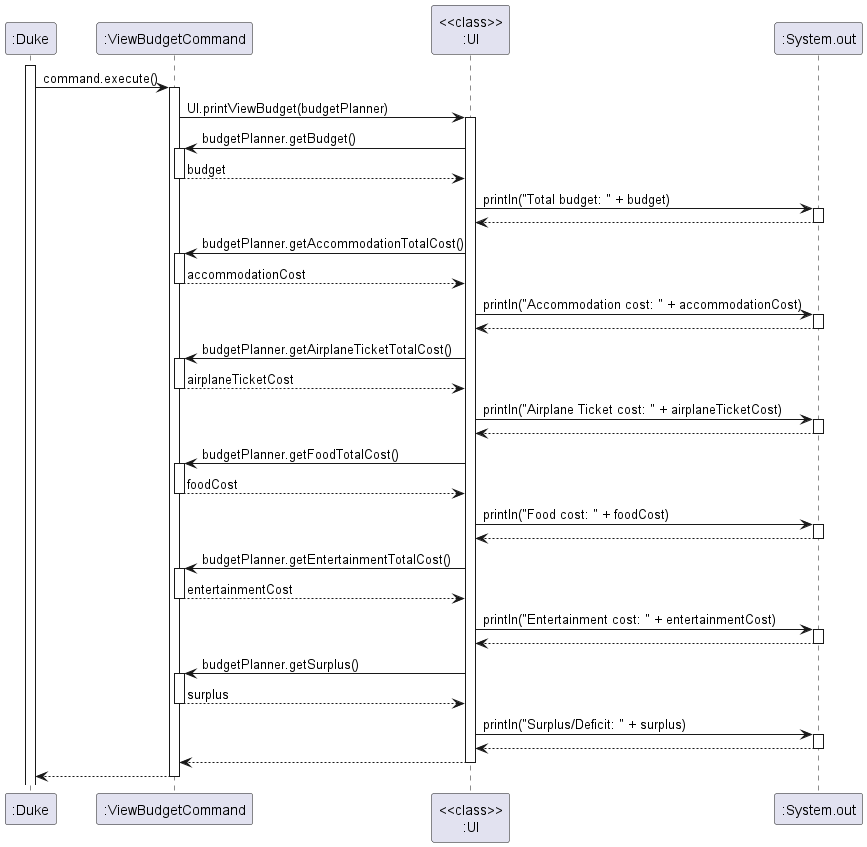

The diagram above was rendered by PlantUML. Its source (embedded in the PNG):
@startuml
'https://plantuml.com/sequence-diagram
activate ":Duke"
":Duke" -> ":ViewBudgetCommand" : command.execute()
activate ":ViewBudgetCommand"
":ViewBudgetCommand" -> "<<class>>\n:UI" : UI.printViewBudget(budgetPlanner)
activate "<<class>>\n:UI"
":ViewBudgetCommand" <- "<<class>>\n:UI" : budgetPlanner.getBudget()
activate ":ViewBudgetCommand"
":ViewBudgetCommand" --> "<<class>>\n:UI" : budget
deactivate ":ViewBudgetCommand"
"<<class>>\n:UI" -> ":System.out" : println("Total budget: " + budget)
activate ":System.out"
"<<class>>\n:UI" <-- ":System.out"
deactivate ":System.out"
":ViewBudgetCommand" <- "<<class>>\n:UI" : budgetPlanner.getAccommodationTotalCost()
activate ":ViewBudgetCommand"
":ViewBudgetCommand" --> "<<class>>\n:UI" : accommodationCost
deactivate ":ViewBudgetCommand"
"<<class>>\n:UI" -> ":System.out" : println("Accommodation cost: " + accommodationCost)
activate ":System.out"
"<<class>>\n:UI" <-- ":System.out"
deactivate ":System.out"
":ViewBudgetCommand" <- "<<class>>\n:UI" : budgetPlanner.getAirplaneTicketTotalCost()
activate ":ViewBudgetCommand"
":ViewBudgetCommand" --> "<<class>>\n:UI" : airplaneTicketCost
deactivate ":ViewBudgetCommand"
"<<class>>\n:UI" -> ":System.out" : println("Airplane Ticket cost: " + airplaneTicketCost)
activate ":System.out"
"<<class>>\n:UI" <-- ":System.out"
deactivate ":System.out"

":ViewBudgetCommand" <- "<<class>>\n:UI" : budgetPlanner.getFoodTotalCost()
activate ":ViewBudgetCommand"
":ViewBudgetCommand" --> "<<class>>\n:UI" : foodCost
deactivate ":ViewBudgetCommand"
"<<class>>\n:UI" -> ":System.out" : println("Food cost: " + foodCost)
activate ":System.out"
"<<class>>\n:UI" <-- ":System.out"
deactivate ":System.out"

":ViewBudgetCommand" <- "<<class>>\n:UI" : budgetPlanner.getEntertainmentTotalCost()
activate ":ViewBudgetCommand"
":ViewBudgetCommand" --> "<<class>>\n:UI" : entertainmentCost
deactivate ":ViewBudgetCommand"
"<<class>>\n:UI" -> ":System.out" : println("Entertainment cost: " + entertainmentCost)
activate ":System.out"
"<<class>>\n:UI" <-- ":System.out"
deactivate ":System.out"

":ViewBudgetCommand" <- "<<class>>\n:UI" : budgetPlanner.getSurplus()
activate ":ViewBudgetCommand"
":ViewBudgetCommand" --> "<<class>>\n:UI" : surplus
deactivate ":ViewBudgetCommand"
"<<class>>\n:UI" -> ":System.out" : println("Surplus/Deficit: " + surplus)
activate ":System.out"
"<<class>>\n:UI" <-- ":System.out"
deactivate ":System.out"
"<<class>>\n:UI" --> ":ViewBudgetCommand"
deactivate "<<class>>\n:UI"
":ViewBudgetCommand" --> ":Duke"
deactivate ":ViewBudgetCommand"
@enduml